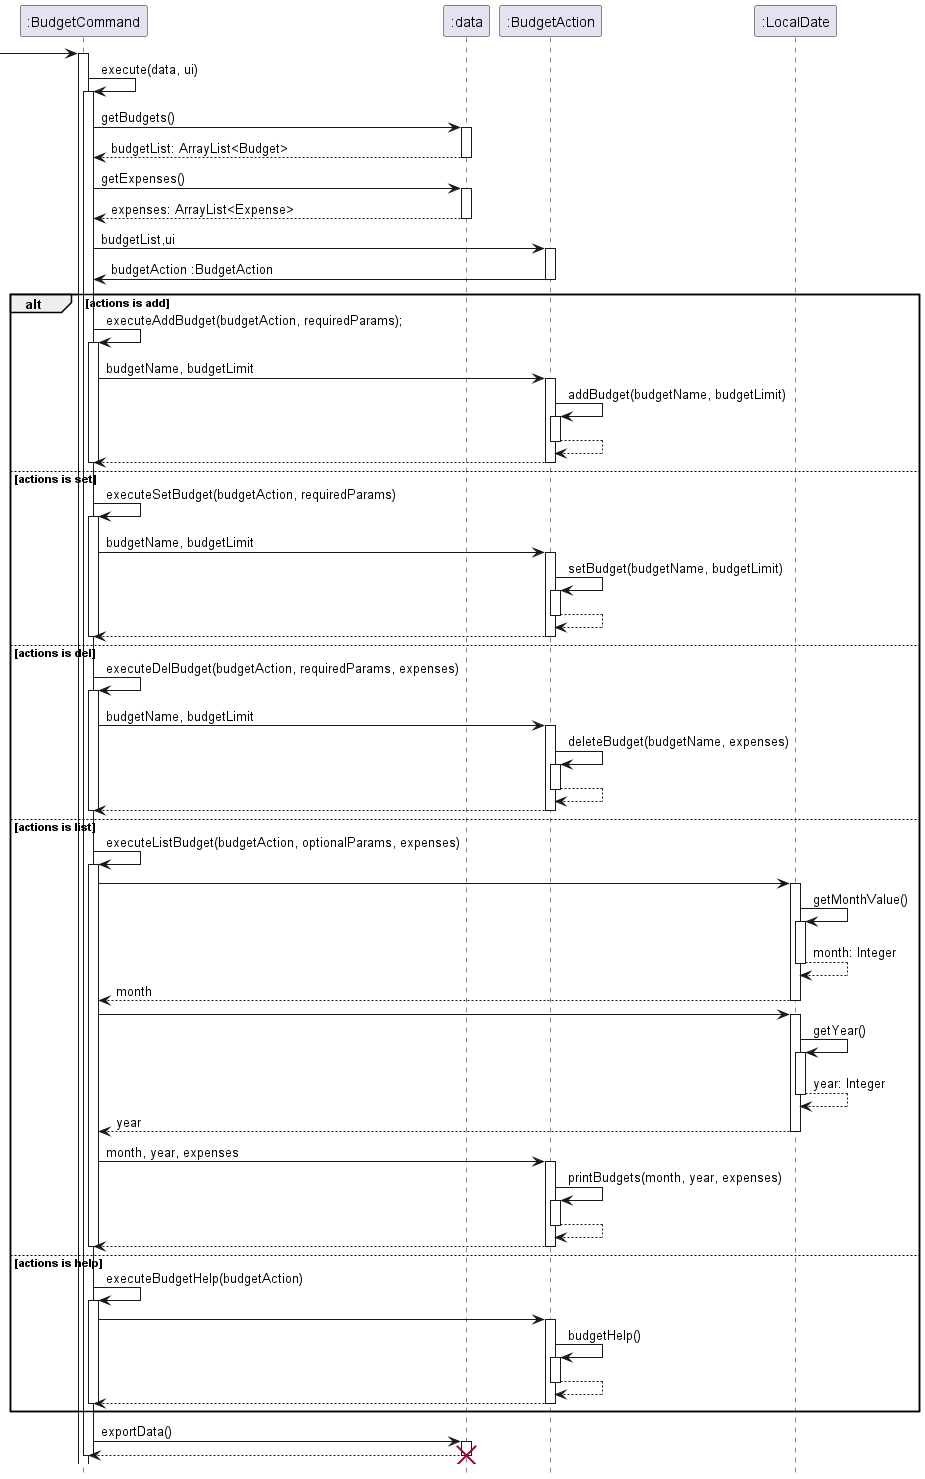

The diagram above was rendered by PlantUML. Its source (embedded in the PNG):
@startuml

hide footbox

 -> ":BudgetCommand":

activate ":BudgetCommand"
":BudgetCommand" -> ":BudgetCommand": execute(data, ui)
activate  ":BudgetCommand"
":BudgetCommand" -> ":data": getBudgets()
activate ":data"
return budgetList: ArrayList<Budget>
deactivate ":data"



":BudgetCommand" -> ":data": getExpenses()
activate ":data"
return expenses: ArrayList<Expense>

":BudgetCommand" -> ":BudgetAction" : budgetList,ui
activate ":BudgetAction"
":BudgetAction" -> ":BudgetCommand" : budgetAction :BudgetAction
deactivate ":BudgetAction"


alt actions is add
":BudgetCommand" -> ":BudgetCommand": executeAddBudget(budgetAction, requiredParams);
activate ":BudgetCommand"
":BudgetCommand" -> ":BudgetAction" : budgetName, budgetLimit
activate ":BudgetAction"
":BudgetAction" -> ":BudgetAction" : addBudget(budgetName, budgetLimit)
activate ":BudgetAction"

return
return

deactivate ":BudgetCommand"

else actions is set

":BudgetCommand" -> ":BudgetCommand": executeSetBudget(budgetAction, requiredParams)
activate ":BudgetCommand"
":BudgetCommand" -> ":BudgetAction" : budgetName, budgetLimit
activate ":BudgetAction"
":BudgetAction" -> ":BudgetAction" : setBudget(budgetName, budgetLimit)
activate ":BudgetAction"

return
return



deactivate ":BudgetCommand"

else actions is del
":BudgetCommand" -> ":BudgetCommand": executeDelBudget(budgetAction, requiredParams, expenses)
activate ":BudgetCommand"
":BudgetCommand" -> ":BudgetAction" : budgetName, budgetLimit
activate ":BudgetAction"
":BudgetAction" -> ":BudgetAction" : deleteBudget(budgetName, expenses)
activate ":BudgetAction"
return
return

deactivate ":BudgetCommand"

else actions is list
":BudgetCommand" -> ":BudgetCommand": executeListBudget(budgetAction, optionalParams, expenses)
activate ":BudgetCommand"

":BudgetCommand" -> ":LocalDate":
activate ":LocalDate"
":LocalDate" -> ":LocalDate": getMonthValue()
activate ":LocalDate"
return month: Integer
return month


":BudgetCommand" -> ":LocalDate":
activate ":LocalDate"
":LocalDate" -> ":LocalDate": getYear()
activate ":LocalDate"
return year: Integer
return year

":BudgetCommand" -> ":BudgetAction" : month, year, expenses
activate ":BudgetAction"
":BudgetAction" -> ":BudgetAction" : printBudgets(month, year, expenses)
activate ":BudgetAction"
return
return

deactivate ":BudgetCommand"

else actions is help
":BudgetCommand" -> ":BudgetCommand": executeBudgetHelp(budgetAction)
activate ":BudgetCommand"
":BudgetCommand" -> ":BudgetAction"
activate ":BudgetAction"
":BudgetAction" -> ":BudgetAction" : budgetHelp()
activate ":BudgetAction"
return
return

deactivate ":BudgetCommand"
end

":BudgetCommand" -> ":data": exportData()
activate ":data"
return
deactivate ":data"
destroy ":data"

deactivate ":data"
deactivate ":BudgetCommand"

@enduml